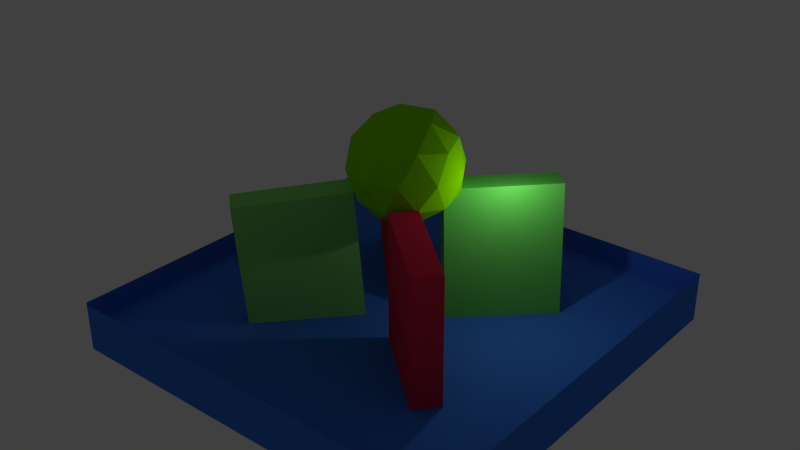 # Source: Mirror_Map.blend  (saved by Blender 2.67.0; exported with 4.5.12 LTS)
import bpy
from mathutils import Matrix  # noqa: F401  (used for matrix-valued properties, if any)

bpy.ops.wm.read_factory_settings(use_empty=True)
scene = bpy.context.scene
scene.name = 'Scene'

# ---- collections
col_collection_1 = bpy.data.collections.new('Collection 1'); scene.collection.children.link(col_collection_1)

# ---- materials (node trees are filled in below, after node groups)
mat_material_001 = bpy.data.materials.new('Material.001')
mat_material_001.alpha_threshold = 0.0
mat_material_001.use_transparent_shadow = False
mat_material_001.diffuse_color = (0.2542, 0.8, 0.0, 1.0)
mat_material_001.specular_color = (1.0, 0.0, 0.7745)
mat_material_001.roughness = 0.5
mat_material_001.line_color = (0.0, 0.0, 0.0, 1.0)
mat_material = bpy.data.materials.new('Material')
mat_material.alpha_threshold = 0.0
mat_material.use_transparent_shadow = False
mat_material.diffuse_color = (0.05234, 0.2032, 0.8, 1.0)
mat_material.roughness = 0.5
mat_material.line_color = (0.0, 0.0, 0.0, 1.0)
mat_material_005 = bpy.data.materials.new('Material.005')
mat_material_005.alpha_threshold = 0.0
mat_material_005.use_transparent_shadow = False
mat_material_005.diffuse_color = (0.8, 0.03015, 0.08112, 1.0)
mat_material_005.roughness = 0.5
mat_material_005.line_color = (0.0, 0.0, 0.0, 1.0)
mat_material_002 = bpy.data.materials.new('Material.002')
mat_material_002.alpha_threshold = 0.0
mat_material_002.use_transparent_shadow = False
mat_material_002.diffuse_color = (0.2721, 0.8, 0.182, 1.0)
mat_material_002.roughness = 0.5
mat_material_002.line_color = (0.0, 0.0, 0.0, 1.0)
mat_material_003 = bpy.data.materials.new('Material.003')
mat_material_003.alpha_threshold = 0.0
mat_material_003.use_transparent_shadow = False
mat_material_003.diffuse_color = (0.1615, 0.8, 0.113, 1.0)
mat_material_003.roughness = 0.5
mat_material_003.line_color = (0.0, 0.0, 0.0, 1.0)
mat_material_004 = bpy.data.materials.new('Material.004')
mat_material_004.alpha_threshold = 0.0
mat_material_004.use_transparent_shadow = False
mat_material_004.diffuse_color = (0.8, 0.06344, 0.05326, 1.0)
mat_material_004.roughness = 0.5
mat_material_004.line_color = (0.0, 0.0, 0.0, 1.0)

# ---- material node trees

# ---- world
world_world = bpy.data.worlds.new('World'); scene.world = world_world
world_world.color = (0.05088, 0.05088, 0.05088)
world_world.use_sun_shadow = False
world_world.sun_shadow_jitter_overblur = 0.0
world_world.cycles.sampling_method = 'MANUAL'
world_world.cycles.sample_map_resolution = 256

# ---- lights
light_lamp = bpy.data.lights.new('Lamp', 'POINT')
light_lamp.transmission_factor = 0.0
light_lamp.cutoff_distance = 30.0
light_lamp.energy = 100.0
light_lamp.shadow_buffer_clip_start = 1.001
light_lamp.shadow_soft_size = 0.1
light_lamp.shadow_maximum_resolution = 0.006
light_lamp.use_absolute_resolution = True
light_lamp.cycles.use_multiple_importance_sampling = False

# ---- meshes
me_icosphere = bpy.data.meshes.new('Icosphere')
me_icosphere.from_pydata([(0.0, 0.0, -1.0), (0.7236, -0.5257, -0.4472), (-0.2764, -0.8506, -0.4472), (-0.8944, 0.0, -0.4472), (-0.2764, 0.8506, -0.4472), (0.7236, 0.5257, -0.4472), (0.2764, -0.8506, 0.4472), (-0.7236, -0.5257, 0.4472), (-0.7236, 0.5257, 0.4472), (0.2764, 0.8506, 0.4472), (0.8944, 0.0, 0.4472), (0.0, 0.0, 1.0), (0.4253, -0.309, -0.8507), (0.2629, -0.809, -0.5257), (-0.1625, -0.5, -0.8507), (0.4253, 0.309, -0.8507), (0.8506, 0.0, -0.5257), (-0.6882, -0.5, -0.5257), (-0.5257, 0.0, -0.8507), (-0.6882, 0.5, -0.5257), (-0.1625, 0.5, -0.8507), (0.2629, 0.809, -0.5257), (0.9511, 0.309, 0.0), (0.9511, -0.309, 0.0), (0.5878, -0.809, 0.0), (0.0, -1.0, 0.0), (-0.5878, -0.809, 0.0), (-0.9511, -0.309, 0.0), (-0.9511, 0.309, 0.0), (-0.5878, 0.809, 0.0), (0.0, 1.0, 0.0), (0.5878, 0.809, 0.0), (0.6882, -0.5, 0.5257), (-0.2629, -0.809, 0.5257), (-0.8506, 0.0, 0.5257), (-0.2629, 0.809, 0.5257), (0.6882, 0.5, 0.5257), (0.5257, 0.0, 0.8507), (0.1625, -0.5, 0.8507), (-0.4253, -0.309, 0.8507), (-0.4253, 0.309, 0.8507), (0.1625, 0.5, 0.8507)], [], [(0, 12, 14), (1, 12, 16), (0, 14, 18), (0, 18, 20), (0, 20, 15), (1, 16, 23), (2, 13, 25), (3, 17, 27), (4, 19, 29), (5, 21, 31), (1, 23, 24), (2, 25, 26), (3, 27, 28), (4, 29, 30), (5, 31, 22), (6, 32, 38), (7, 33, 39), (8, 34, 40), (9, 35, 41), (10, 36, 37), (14, 13, 2), (14, 12, 13), (12, 1, 13), (16, 15, 5), (16, 12, 15), (12, 0, 15), (18, 17, 3), (18, 14, 17), (14, 2, 17), (20, 19, 4), (20, 18, 19), (18, 3, 19), (15, 21, 5), (15, 20, 21), (20, 4, 21), (23, 22, 10), (23, 16, 22), (16, 5, 22), (25, 24, 6), (25, 13, 24), (13, 1, 24), (27, 26, 7), (27, 17, 26), (17, 2, 26), (29, 28, 8), (29, 19, 28), (19, 3, 28), (31, 30, 9), (31, 21, 30), (21, 4, 30), (24, 32, 6), (24, 23, 32), (23, 10, 32), (26, 33, 7), (26, 25, 33), (25, 6, 33), (28, 34, 8), (28, 27, 34), (27, 7, 34), (30, 35, 9), (30, 29, 35), (29, 8, 35), (22, 36, 10), (22, 31, 36), (31, 9, 36), (38, 37, 11), (38, 32, 37), (32, 10, 37), (39, 38, 11), (39, 33, 38), (33, 6, 38), (40, 39, 11), (40, 34, 39), (34, 7, 39), (41, 40, 11), (41, 35, 40), (35, 8, 40), (37, 41, 11), (37, 36, 41), (36, 9, 41)])
me_icosphere.materials.append(mat_material_001)
me_icosphere.use_remesh_preserve_volume = False
me_icosphere.use_remesh_preserve_attributes = False
me_icosphere.use_mirror_vertex_groups = False
me_icosphere.update()
me_cube = bpy.data.meshes.new('Cube')
me_cube.from_pydata([(1.011, 1.0, -1.0), (1.011, -1.0, -1.0), (-0.9893, -1.0, -1.0), (-0.9893, 1.0, -1.0), (1.011, 1.0, 1.0), (1.011, -1.0, 1.0), (-0.9893, -1.0, 1.0), (-0.9893, 1.0, 1.0), (1.011, 1.0, 1.0), (-0.9893, 1.0, 1.0), (1.011, 1.0, 1.0), (-0.9893, 1.0, 1.0), (1.011, 1.0, 1.0), (-0.9893, 1.0, 1.0), (1.011, 1.0, 1.0), (-0.9893, 1.0, 1.0), (-0.9893, 1.0, 1.0), (1.011, 1.0, 1.0), (1.011, 1.0, 1.0), (-0.9893, 1.0, 1.0), (-0.9893, 1.0, 2.735), (1.011, 1.0, 2.735), (1.011, 1.0, 2.635), (1.011, -1.0, 2.635), (1.011, -1.0, 2.533), (-0.9893, -1.0, 2.533), (-0.9893, -1.0, 1.0), (-0.9893, 1.0, 1.0), (-0.9893, -1.0, 2.696), (-0.9893, 1.0, 2.696)], [], [(0, 1, 2, 3), (4, 7, 6, 5), (0, 4, 5, 1), (1, 5, 6, 2), (2, 6, 7, 3), (4, 0, 3, 7), (4, 7, 9, 8), (8, 9, 11, 10), (10, 11, 13, 12), (12, 13, 15, 14), (18, 19, 16, 17), (17, 16, 20, 21), (5, 4, 22, 23), (6, 5, 24, 25), (7, 6, 26, 27), (27, 26, 28, 29)])
me_cube.materials.append(mat_material)
me_cube.use_remesh_preserve_volume = False
me_cube.use_remesh_preserve_attributes = False
me_cube.use_mirror_vertex_groups = False
me_cube.update()
me_cube_002 = bpy.data.meshes.new('Cube.002')
me_cube_002.from_pydata([(-1.0, -1.0, -1.0), (-1.0, 1.0, -1.0), (1.0, 1.0, -1.0), (1.0, -1.0, -1.0), (-1.0, -1.0, 1.0), (-1.0, 1.0, 1.0), (1.0, 1.0, 1.0), (1.0, -1.0, 1.0)], [], [(4, 5, 1, 0), (5, 6, 2, 1), (6, 7, 3, 2), (7, 4, 0, 3), (0, 1, 2, 3), (7, 6, 5, 4)])
me_cube_002.materials.append(mat_material_005)
me_cube_002.use_remesh_preserve_volume = False
me_cube_002.use_remesh_preserve_attributes = False
me_cube_002.use_mirror_vertex_groups = False
me_cube_002.update()
me_cube_003 = bpy.data.meshes.new('Cube.003')
me_cube_003.from_pydata([(-1.0, -1.0, -1.0), (-1.0, 1.0, -1.0), (1.0, 1.0, -1.0), (1.0, -1.0, -1.0), (-1.0, -1.0, 1.0), (-1.0, 1.0, 1.0), (1.0, 1.0, 1.0), (1.0, -1.0, 1.0)], [], [(4, 5, 1, 0), (5, 6, 2, 1), (6, 7, 3, 2), (7, 4, 0, 3), (0, 1, 2, 3), (7, 6, 5, 4)])
me_cube_003.materials.append(mat_material_002)
me_cube_003.use_remesh_preserve_volume = False
me_cube_003.use_remesh_preserve_attributes = False
me_cube_003.use_mirror_vertex_groups = False
me_cube_003.update()
me_cube_004 = bpy.data.meshes.new('Cube.004')
me_cube_004.from_pydata([(-1.0, -1.0, -1.0), (-1.0, 1.0, -1.0), (1.0, 1.0, -1.0), (1.0, -1.0, -1.0), (-1.0, -1.0, 1.0), (-1.0, 1.0, 1.0), (1.0, 1.0, 1.0), (1.0, -1.0, 1.0)], [], [(4, 5, 1, 0), (5, 6, 2, 1), (6, 7, 3, 2), (7, 4, 0, 3), (0, 1, 2, 3), (7, 6, 5, 4)])
me_cube_004.materials.append(mat_material_003)
me_cube_004.use_remesh_preserve_volume = False
me_cube_004.use_remesh_preserve_attributes = False
me_cube_004.use_mirror_vertex_groups = False
me_cube_004.update()
me_cube_005 = bpy.data.meshes.new('Cube.005')
me_cube_005.from_pydata([(-1.0, -1.0, -1.0), (-1.0, 1.0, -1.0), (1.0, 1.0, -1.0), (1.0, -1.0, -1.0), (-1.0, -1.0, 1.0), (-1.0, 1.0, 1.0), (1.0, 1.0, 1.0), (1.0, -1.0, 1.0)], [], [(4, 5, 1, 0), (5, 6, 2, 1), (6, 7, 3, 2), (7, 4, 0, 3), (0, 1, 2, 3), (7, 6, 5, 4)])
me_cube_005.materials.append(mat_material_004)
me_cube_005.use_remesh_preserve_volume = False
me_cube_005.use_remesh_preserve_attributes = False
me_cube_005.use_mirror_vertex_groups = False
me_cube_005.update()

# ---- objects
ob_icosphere = bpy.data.objects.new('Icosphere', me_icosphere)
ob_cube = bpy.data.objects.new('Cube', me_cube)
ob_lamp = bpy.data.objects.new('Lamp', light_lamp)
ob_cube_002 = bpy.data.objects.new('Cube.002', me_cube_002)
ob_cube_001 = bpy.data.objects.new('Cube.001', me_cube_003)
ob_cube_003 = bpy.data.objects.new('Cube.003', me_cube_004)
ob_cube_004 = bpy.data.objects.new('Cube.004', me_cube_005)

# ---- transforms, parenting, visibility, modifiers, constraints
ob_icosphere.location = (0.3339, 0.009406, 6.082)
ob_icosphere.rotation_euler = (0.00169, 0.0002907, -0.05568)
ob_icosphere.scale = (2.0, 2.0, 2.0)
ob_icosphere.lineart.crease_threshold = 0.0
ob_cube.location = (0.0, 0.0, 0.0)
ob_cube.scale = (7.5, 7.5, 0.5)
ob_cube.lock_rotations_4d = False
ob_cube.empty_display_type = 'ARROWS'
ob_cube.lineart.crease_threshold = 0.0
ob_lamp.location = (4.076, 1.005, 5.904)
ob_lamp.rotation_euler = (0.6503, 0.05522, 1.866)
ob_lamp.lock_rotations_4d = False
ob_lamp.empty_display_type = 'ARROWS'
ob_lamp.color = (0.0, 0.0, 0.0, 0.0)
ob_lamp.lineart.crease_threshold = 0.0
ob_cube_002.location = (2.899, -2.68, 2.722)
ob_cube_002.rotation_euler = (0.0103, 0.03014, -0.7058)
ob_cube_002.scale = (2.0, 0.5, 2.5)
ob_cube_002.lineart.crease_threshold = 0.0
ob_cube_001.location = (-2.356, -2.354, 2.655)
ob_cube_001.rotation_euler = (-0.03893, 0.07632, -2.3)
ob_cube_001.scale = (2.0, 0.5, 2.5)
ob_cube_001.lineart.crease_threshold = 0.0
ob_cube_003.location = (2.611, 2.321, 2.825)
ob_cube_003.rotation_euler = (-0.03172, -0.01902, 0.7744)
ob_cube_003.scale = (2.0, 0.5, 2.5)
ob_cube_003.lineart.crease_threshold = 0.0
ob_cube_004.location = (-2.27, 2.436, 2.63)
ob_cube_004.rotation_euler = (-0.08445, 0.02298, 2.337)
ob_cube_004.scale = (2.0, 0.5, 2.5)
ob_cube_004.lineart.crease_threshold = 0.0

# ---- collection membership
col_collection_1.objects.link(ob_icosphere)
col_collection_1.objects.link(ob_cube)
col_collection_1.objects.link(ob_lamp)
col_collection_1.objects.link(ob_cube_002)
col_collection_1.objects.link(ob_cube_001)
col_collection_1.objects.link(ob_cube_003)
col_collection_1.objects.link(ob_cube_004)

# ---- scene / render settings (as saved in the file)
scene.frame_start = 1; scene.frame_end = 250; scene.frame_set(1)
scene.render.engine = 'BLENDER_EEVEE_NEXT'
scene.render.image_settings.color_mode = 'RGB'
scene.render.image_settings.compression = 90
scene.render.resolution_percentage = 50
scene.render.dither_intensity = 0.0
scene.cycles.use_denoising = False
scene.cycles.samples = 10
scene.cycles.sampling_pattern = 'TABULATED_SOBOL'
scene.cycles.light_sampling_threshold = 0.0
scene.cycles.use_adaptive_sampling = False
scene.cycles.use_light_tree = False
scene.cycles.blur_glossy = 0.0
scene.cycles.volume_bounces = 1
scene.cycles.pixel_filter_type = 'GAUSSIAN'
scene.cycles.sample_clamp_indirect = 0.0
scene.view_settings.view_transform = 'Standard'
bpy.context.view_layer.update()

# ---- added for rendering (the .blend has no active camera): camera
cam_auto = bpy.data.cameras.new('AutoCamera')
cam_auto.lens = 50.0
cam_auto.sensor_width = 36.0
cam_auto.clip_end = 1000.0
ob_auto_camera = bpy.data.objects.new('AutoCamera', cam_auto)
scene.collection.objects.link(ob_auto_camera)
ob_auto_camera.location = (21.2543, -25.4086, 20.7322)
ob_auto_camera.rotation_euler = (1.09748, -7.21219e-08, 0.694738)
scene.camera = ob_auto_camera
bpy.context.view_layer.update()
